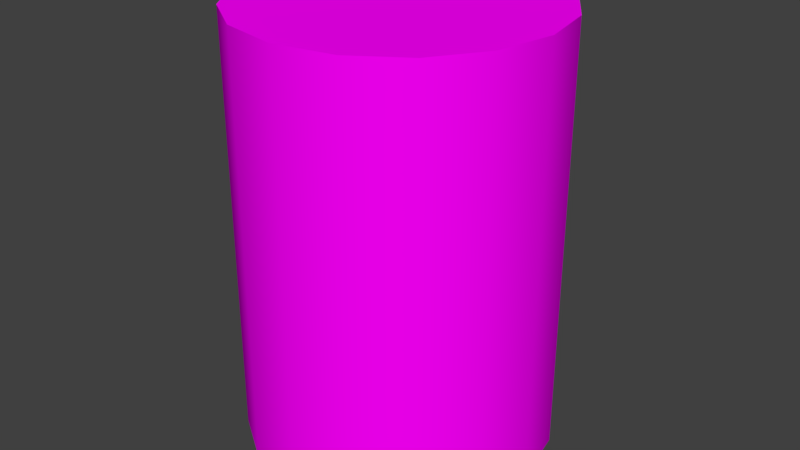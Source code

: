 # Source: Beans.blend  (saved by Blender 2.78.0; exported with 4.5.12 LTS)
import bpy
from mathutils import Matrix  # noqa: F401  (used for matrix-valued properties, if any)

bpy.ops.wm.read_factory_settings(use_empty=True)
scene = bpy.context.scene
scene.name = 'Scene'

# ---- collections
col_collection_1 = bpy.data.collections.new('Collection 1'); scene.collection.children.link(col_collection_1)

# ---- images (referenced by path relative to the original .blend; pixels are not part of the script)
import os
ASSET_DIR = os.environ.get("B2B_ASSET_DIR", "")  # directory of the original .blend (textures are referenced by path, not embedded)
HERE = os.path.dirname(os.path.abspath(__file__))  # packed textures are extracted next to this script under _unpacked/

def load_image(name, relpath, width, height, colorspace="sRGB"):
    """Load a texture the original file referenced (path relative to the .blend, or extracted next to this script)."""
    p = next((c for c in (os.path.join(HERE, relpath), os.path.join(ASSET_DIR, relpath)) if relpath and os.path.exists(c)), "")
    if p:
        img = bpy.data.images.load(p, check_existing=True)
        img.name = name
    else:  # same state as the original file: an image datablock whose file is absent (Cycles renders it pink)
        img = bpy.data.images.new(name, width, height)
        img.source = "FILE"
        img.filepath = "//" + (relpath or name)
    img.colorspace_settings.name = colorspace
    return img
img_uv_checker_large_png = load_image('uv_checker large.png', 'uv_checker large.png', 1024, 1024, 'sRGB')

# ---- materials (node trees are filled in below, after node groups)
mat_beans = bpy.data.materials.new('Beans')
mat_beans.alpha_threshold = 0.0
mat_beans.roughness = 0.5

# ---- material node trees
mat_beans.use_nodes = True; mat_beans.node_tree.nodes.clear()
_N = mat_beans.node_tree.nodes; _L = mat_beans.node_tree.links
n0 = _N.new('ShaderNodeOutputMaterial'); n0.name = 'Material Output'; n0.location = (300, 300)
n1 = _N.new('ShaderNodeBsdfDiffuse'); n1.name = 'Diffuse BSDF'; n1.location = (10, 300)
n2 = _N.new('ShaderNodeTexImage'); n2.name = 'Image Texture'; n2.location = (-220, 363)
n2.width = 140
n2.image = img_uv_checker_large_png
_L.new(n1.outputs[0], n0.inputs[0])
_L.new(n2.outputs[0], n1.inputs[0])
n0.is_active_output = True

# ---- world
world_world = bpy.data.worlds.new('World'); scene.world = world_world
world_world.color = (0.05088, 0.05088, 0.05088)
world_world.use_sun_shadow = False
world_world.sun_shadow_jitter_overblur = 0.0
world_world.cycles.sampling_method = 'MANUAL'

# ---- meshes
me_cylinder = bpy.data.meshes.new('Cylinder')
me_cylinder.from_pydata([(0.0, 0.04822, 0.0003983), (0.0, 0.04822, 0.1346), (0.01845, 0.04455, 0.0003983), (0.01845, 0.04455, 0.1346), (0.0341, 0.0341, 0.0003983), (0.0341, 0.0341, 0.1346), (0.04455, 0.01845, 0.0003983), (0.04455, 0.01845, 0.1346), (0.04822, -2.108e-09, 0.0003983), (0.04822, -2.108e-09, 0.1346), (0.04455, -0.01845, 0.0003983), (0.04455, -0.01845, 0.1346), (0.0341, -0.0341, 0.0003983), (0.0341, -0.0341, 0.1346), (0.01845, -0.04455, 0.0003983), (0.01845, -0.04455, 0.1346), (7.282e-09, -0.04822, 0.0003983), (7.282e-09, -0.04822, 0.1346), (-0.01845, -0.04455, 0.0003983), (-0.01845, -0.04455, 0.1346), (-0.0341, -0.0341, 0.0003983), (-0.0341, -0.0341, 0.1346), (-0.04455, -0.01845, 0.0003983), (-0.04455, -0.01845, 0.1346), (-0.04822, 5.751e-10, 0.0003983), (-0.04822, 5.751e-10, 0.1346), (-0.04455, 0.01845, 0.0003983), (-0.04455, 0.01845, 0.1346), (-0.0341, 0.0341, 0.0003983), (-0.0341, 0.0341, 0.1346), (-0.01845, 0.04455, 0.0003983), (-0.01845, 0.04455, 0.1346)], [], [(0, 1, 3, 2), (2, 3, 5, 4), (4, 5, 7, 6), (6, 7, 9, 8), (8, 9, 11, 10), (10, 11, 13, 12), (12, 13, 15, 14), (14, 15, 17, 16), (16, 17, 19, 18), (18, 19, 21, 20), (20, 21, 23, 22), (22, 23, 25, 24), (24, 25, 27, 26), (26, 27, 29, 28), (3, 1, 31, 29, 27, 25, 23, 21, 19, 17, 15, 13, 11, 9, 7, 5), (28, 29, 31, 30), (30, 31, 1, 0), (0, 2, 4, 6, 8, 10, 12, 14, 16, 18, 20, 22, 24, 26, 28, 30)])
me_cylinder.polygons.foreach_set('use_smooth', [True] * 18)
_k = set([(0, 2), (0, 30), (1, 3), (1, 31), (2, 4), (3, 5), (4, 6), (5, 7), (6, 8), (7, 9), (8, 10), (9, 11), (10, 12), (11, 13), (12, 14), (13, 15), (14, 16), (15, 17), (16, 18), (17, 19), (18, 20), (19, 21), (20, 22), (21, 23), (22, 24), (23, 25), (24, 26), (25, 27), (26, 28), (27, 29), (28, 30), (29, 31)])
me_cylinder.attributes.new('sharp_edge', 'BOOLEAN', 'EDGE').data.foreach_set('value', [ (min(e.vertices), max(e.vertices)) in _k for e in me_cylinder.edges])
_uv = me_cylinder.uv_layers.new(name='UVMap')
_uv.uv.foreach_set('vector', [0.5, 0.01882, 0.5, 0.4569, 0.4386, 0.4569, 0.4386, 0.01882, 0.4386, 0.01882, 0.4386, 0.4569, 0.3772, 0.4569, 0.3772, 0.01882, 0.3772, 0.01882, 0.3772, 0.4569, 0.3158, 0.4569, 0.3158, 0.01882, 0.3158, 0.01882, 0.3158, 0.4569, 0.2544, 0.4569, 0.2544, 0.01882, 0.2544, 0.01882, 0.2544, 0.4569, 0.193, 0.4569, 0.193, 0.01882, 0.193, 0.01882, 0.193, 0.4569, 0.1316, 0.4569, 0.1316, 0.01882, 0.1316, 0.01882, 0.1316, 0.4569, 0.07015, 0.4569, 0.07015, 0.01882, 0.07015, 0.01882, 0.07015, 0.4569, 0.008747, 0.4569, 0.008748, 0.01882, 0.9913, 0.01882, 0.9913, 0.4569, 0.9298, 0.4569, 0.9298, 0.01882, 0.9298, 0.01882, 0.9298, 0.4569, 0.8684, 0.4569, 0.8684, 0.01882, 0.8684, 0.01882, 0.8684, 0.4569, 0.807, 0.4569, 0.807, 0.01882, 0.807, 0.01882, 0.807, 0.4569, 0.7456, 0.4569, 0.7456, 0.01882, 0.7456, 0.01882, 0.7456, 0.4569, 0.6842, 0.4569, 0.6842, 0.01882, 0.6842, 0.01882, 0.6842, 0.4569, 0.6228, 0.4569, 0.6228, 0.01882, 0.3675, 0.9575, 0.2731, 0.9763, 0.1786, 0.9575, 0.09848, 0.904, 0.04496, 0.8239, 0.02617, 0.7294, 0.04496, 0.635, 0.09848, 0.5549, 0.1786, 0.5013, 0.2731, 0.4825, 0.3675, 0.5013, 0.4476, 0.5549, 0.5011, 0.635, 0.5199, 0.7294, 0.5011, 0.8239, 0.4476, 0.904, 0.6228, 0.01882, 0.6228, 0.4569, 0.5614, 0.4569, 0.5614, 0.01882, 0.5614, 0.01882, 0.5614, 0.4569, 0.5, 0.4569, 0.5, 0.01882, 0.2731, 0.9763, 0.3675, 0.9575, 0.4476, 0.904, 0.5011, 0.8239, 0.5199, 0.7294, 0.5011, 0.635, 0.4476, 0.5549, 0.3675, 0.5013, 0.2731, 0.4825, 0.1786, 0.5013, 0.09848, 0.5549, 0.04496, 0.635, 0.02617, 0.7294, 0.04496, 0.8239, 0.09848, 0.904, 0.1786, 0.9575])
me_cylinder.materials.append(mat_beans)
me_cylinder.use_remesh_preserve_volume = False
me_cylinder.use_remesh_preserve_attributes = False
me_cylinder.use_mirror_vertex_groups = False
me_cylinder.update()

# ---- objects
ob_beans = bpy.data.objects.new('Beans', me_cylinder)

# ---- transforms, parenting, visibility, modifiers, constraints
ob_beans.location = (0.0, 0.0, 0.0)
ob_beans.lineart.crease_threshold = 0.0

# ---- collection membership
col_collection_1.objects.link(ob_beans)

# ---- scene / render settings (as saved in the file)
scene.frame_start = 1; scene.frame_end = 250; scene.frame_set(117)
scene.render.engine = 'CYCLES'
scene.render.resolution_percentage = 50
scene.render.dither_intensity = 0.0
scene.cycles.use_denoising = False
scene.cycles.samples = 128
scene.cycles.sampling_pattern = 'TABULATED_SOBOL'
scene.cycles.light_sampling_threshold = 0.0
scene.cycles.use_adaptive_sampling = False
scene.cycles.use_light_tree = False
scene.cycles.blur_glossy = 0.0
scene.cycles.sample_clamp_indirect = 0.0
scene.view_settings.view_transform = 'Standard'
bpy.context.view_layer.update()

# ---- added for rendering (the .blend has no active camera and no usable light): camera, sun
cam_auto = bpy.data.cameras.new('AutoCamera')
cam_auto.lens = 50.0
cam_auto.sensor_width = 36.0
cam_auto.clip_end = 1000.0
ob_auto_camera = bpy.data.objects.new('AutoCamera', cam_auto)
scene.collection.objects.link(ob_auto_camera)
ob_auto_camera.location = (0.185045, -0.222054, 0.215558)
ob_auto_camera.rotation_euler = (1.09748, -7.21219e-08, 0.694738)
scene.camera = ob_auto_camera
light_auto_sun = bpy.data.lights.new('AutoSun', 'SUN')
light_auto_sun.energy = 3.0
light_auto_sun.angle = 0.0523599
ob_auto_sun = bpy.data.objects.new('AutoSun', light_auto_sun)
scene.collection.objects.link(ob_auto_sun)
ob_auto_sun.rotation_euler = (0.872665, 0.174533, 0.523599)
bpy.context.view_layer.update()
